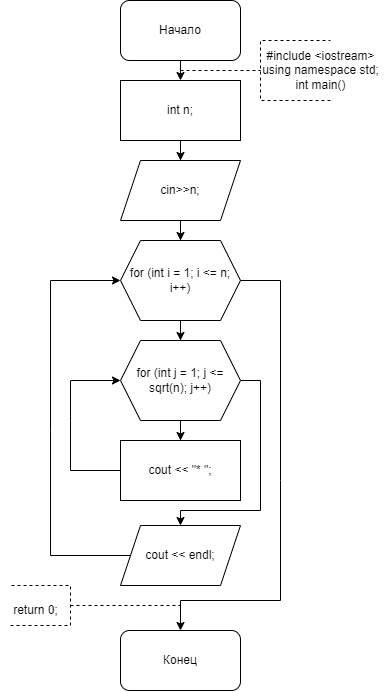

The diagram above was exported from draw.io. Its source (the exported page's mxGraphModel, read from the mxfile embedded in the PNG):
<mxGraphModel dx="1050" dy="522" grid="1" gridSize="10" guides="1" tooltips="1" connect="1" arrows="1" fold="1" page="1" pageScale="1" pageWidth="827" pageHeight="1169" math="0" shadow="0">
  <root>
    <mxCell id="WIyWlLk6GJQsqaUBKTNV-0" />
    <mxCell id="WIyWlLk6GJQsqaUBKTNV-1" parent="WIyWlLk6GJQsqaUBKTNV-0" />
    <mxCell id="bIyYS22T1Hng_MDaUYKB-0" value="Начало" style="rounded=1;whiteSpace=wrap;html=1;" parent="WIyWlLk6GJQsqaUBKTNV-1" vertex="1">
      <mxGeometry x="360" y="30" width="120" height="60" as="geometry" />
    </mxCell>
    <mxCell id="bIyYS22T1Hng_MDaUYKB-2" value="" style="endArrow=classic;html=1;rounded=0;exitX=0.5;exitY=1;exitDx=0;exitDy=0;entryX=0.5;entryY=0;entryDx=0;entryDy=0;" parent="WIyWlLk6GJQsqaUBKTNV-1" source="bIyYS22T1Hng_MDaUYKB-0" edge="1">
      <mxGeometry width="50" height="50" relative="1" as="geometry">
        <mxPoint x="390" y="200" as="sourcePoint" />
        <mxPoint x="420" y="110" as="targetPoint" />
      </mxGeometry>
    </mxCell>
    <mxCell id="bIyYS22T1Hng_MDaUYKB-3" value="" style="endArrow=none;dashed=1;html=1;rounded=0;" parent="WIyWlLk6GJQsqaUBKTNV-1" edge="1">
      <mxGeometry width="50" height="50" relative="1" as="geometry">
        <mxPoint x="420" y="100" as="sourcePoint" />
        <mxPoint x="500" y="100" as="targetPoint" />
      </mxGeometry>
    </mxCell>
    <mxCell id="bIyYS22T1Hng_MDaUYKB-4" value="" style="endArrow=none;dashed=1;html=1;rounded=0;" parent="WIyWlLk6GJQsqaUBKTNV-1" edge="1">
      <mxGeometry width="50" height="50" relative="1" as="geometry">
        <mxPoint x="570" y="130" as="sourcePoint" />
        <mxPoint x="570" y="70" as="targetPoint" />
        <Array as="points">
          <mxPoint x="500" y="130" />
          <mxPoint x="500" y="100" />
          <mxPoint x="500" y="70" />
        </Array>
      </mxGeometry>
    </mxCell>
    <mxCell id="bIyYS22T1Hng_MDaUYKB-5" value="&lt;div&gt;#include &amp;lt;iostream&amp;gt;&lt;/div&gt;&lt;div&gt;using namespace std;&lt;/div&gt;&lt;div&gt;int main()&lt;/div&gt;" style="text;html=1;align=center;verticalAlign=middle;resizable=0;points=[];autosize=1;strokeColor=none;fillColor=none;" parent="WIyWlLk6GJQsqaUBKTNV-1" vertex="1">
      <mxGeometry x="490" y="70" width="140" height="60" as="geometry" />
    </mxCell>
    <mxCell id="bIyYS22T1Hng_MDaUYKB-34" value="" style="edgeStyle=orthogonalEdgeStyle;rounded=0;orthogonalLoop=1;jettySize=auto;html=1;exitX=1;exitY=0.5;exitDx=0;exitDy=0;" parent="WIyWlLk6GJQsqaUBKTNV-1" target="bIyYS22T1Hng_MDaUYKB-33" edge="1">
      <mxGeometry relative="1" as="geometry">
        <Array as="points">
          <mxPoint x="600" y="670" />
          <mxPoint x="600" y="800" />
          <mxPoint x="520" y="800" />
        </Array>
        <mxPoint x="580" y="670" as="sourcePoint" />
      </mxGeometry>
    </mxCell>
    <mxCell id="bIyYS22T1Hng_MDaUYKB-40" value="" style="endArrow=classic;html=1;rounded=0;exitX=1;exitY=0.5;exitDx=0;exitDy=0;" parent="WIyWlLk6GJQsqaUBKTNV-1" target="bIyYS22T1Hng_MDaUYKB-41" edge="1">
      <mxGeometry width="50" height="50" relative="1" as="geometry">
        <mxPoint x="580" y="940" as="sourcePoint" />
        <mxPoint x="630" y="1052.6666937934028" as="targetPoint" />
        <Array as="points">
          <mxPoint x="640" y="940" />
          <mxPoint x="640" y="1030" />
          <mxPoint x="640" y="1070" />
          <mxPoint x="520" y="1070" />
        </Array>
      </mxGeometry>
    </mxCell>
    <mxCell id="bIyYS22T1Hng_MDaUYKB-46" value="Конец" style="rounded=1;whiteSpace=wrap;html=1;" parent="WIyWlLk6GJQsqaUBKTNV-1" vertex="1">
      <mxGeometry x="360" y="660" width="120" height="60" as="geometry" />
    </mxCell>
    <mxCell id="bIyYS22T1Hng_MDaUYKB-47" value="" style="endArrow=none;dashed=1;html=1;rounded=0;" parent="WIyWlLk6GJQsqaUBKTNV-1" edge="1">
      <mxGeometry width="50" height="50" relative="1" as="geometry">
        <mxPoint x="310" y="635" as="sourcePoint" />
        <mxPoint x="420" y="635" as="targetPoint" />
      </mxGeometry>
    </mxCell>
    <mxCell id="bIyYS22T1Hng_MDaUYKB-48" value="" style="endArrow=none;dashed=1;html=1;rounded=0;" parent="WIyWlLk6GJQsqaUBKTNV-1" edge="1">
      <mxGeometry width="50" height="50" relative="1" as="geometry">
        <mxPoint x="250" y="655" as="sourcePoint" />
        <mxPoint x="250" y="615" as="targetPoint" />
        <Array as="points">
          <mxPoint x="310" y="655" />
          <mxPoint x="310" y="625" />
          <mxPoint x="310" y="615" />
        </Array>
      </mxGeometry>
    </mxCell>
    <mxCell id="bIyYS22T1Hng_MDaUYKB-50" value="return 0;" style="text;html=1;align=center;verticalAlign=middle;resizable=0;points=[];autosize=1;strokeColor=none;fillColor=none;" parent="WIyWlLk6GJQsqaUBKTNV-1" vertex="1">
      <mxGeometry x="240" y="625" width="70" height="30" as="geometry" />
    </mxCell>
    <mxCell id="GtXVGuT-13B5AsF0dzHZ-2" value="" style="edgeStyle=orthogonalEdgeStyle;rounded=0;orthogonalLoop=1;jettySize=auto;html=1;" edge="1" parent="WIyWlLk6GJQsqaUBKTNV-1" source="GtXVGuT-13B5AsF0dzHZ-0" target="GtXVGuT-13B5AsF0dzHZ-1">
      <mxGeometry relative="1" as="geometry" />
    </mxCell>
    <mxCell id="GtXVGuT-13B5AsF0dzHZ-0" value="int n;" style="rounded=0;whiteSpace=wrap;html=1;" vertex="1" parent="WIyWlLk6GJQsqaUBKTNV-1">
      <mxGeometry x="360" y="110" width="120" height="60" as="geometry" />
    </mxCell>
    <mxCell id="GtXVGuT-13B5AsF0dzHZ-4" value="" style="edgeStyle=orthogonalEdgeStyle;rounded=0;orthogonalLoop=1;jettySize=auto;html=1;" edge="1" parent="WIyWlLk6GJQsqaUBKTNV-1" source="GtXVGuT-13B5AsF0dzHZ-1" target="GtXVGuT-13B5AsF0dzHZ-3">
      <mxGeometry relative="1" as="geometry" />
    </mxCell>
    <mxCell id="GtXVGuT-13B5AsF0dzHZ-1" value="cin&amp;gt;&amp;gt;n;" style="shape=parallelogram;perimeter=parallelogramPerimeter;whiteSpace=wrap;html=1;fixedSize=1;rounded=0;" vertex="1" parent="WIyWlLk6GJQsqaUBKTNV-1">
      <mxGeometry x="360" y="190" width="120" height="60" as="geometry" />
    </mxCell>
    <mxCell id="GtXVGuT-13B5AsF0dzHZ-6" value="" style="edgeStyle=orthogonalEdgeStyle;rounded=0;orthogonalLoop=1;jettySize=auto;html=1;" edge="1" parent="WIyWlLk6GJQsqaUBKTNV-1" source="GtXVGuT-13B5AsF0dzHZ-3" target="GtXVGuT-13B5AsF0dzHZ-5">
      <mxGeometry relative="1" as="geometry" />
    </mxCell>
    <mxCell id="GtXVGuT-13B5AsF0dzHZ-3" value="for (int i = 1; i &amp;lt;= n; i++)" style="shape=hexagon;perimeter=hexagonPerimeter2;whiteSpace=wrap;html=1;fixedSize=1;rounded=0;" vertex="1" parent="WIyWlLk6GJQsqaUBKTNV-1">
      <mxGeometry x="360" y="270" width="120" height="80" as="geometry" />
    </mxCell>
    <mxCell id="GtXVGuT-13B5AsF0dzHZ-8" value="" style="edgeStyle=orthogonalEdgeStyle;rounded=0;orthogonalLoop=1;jettySize=auto;html=1;" edge="1" parent="WIyWlLk6GJQsqaUBKTNV-1" source="GtXVGuT-13B5AsF0dzHZ-5" target="GtXVGuT-13B5AsF0dzHZ-7">
      <mxGeometry relative="1" as="geometry" />
    </mxCell>
    <mxCell id="GtXVGuT-13B5AsF0dzHZ-12" value="" style="edgeStyle=orthogonalEdgeStyle;rounded=0;orthogonalLoop=1;jettySize=auto;html=1;exitX=1;exitY=0.5;exitDx=0;exitDy=0;" edge="1" parent="WIyWlLk6GJQsqaUBKTNV-1" source="GtXVGuT-13B5AsF0dzHZ-5" target="GtXVGuT-13B5AsF0dzHZ-11">
      <mxGeometry relative="1" as="geometry">
        <Array as="points">
          <mxPoint x="500" y="410" />
          <mxPoint x="500" y="540" />
          <mxPoint x="420" y="540" />
        </Array>
      </mxGeometry>
    </mxCell>
    <mxCell id="GtXVGuT-13B5AsF0dzHZ-5" value="for (int j = 1; j &amp;lt;= sqrt(n); j++)" style="shape=hexagon;perimeter=hexagonPerimeter2;whiteSpace=wrap;html=1;fixedSize=1;rounded=0;" vertex="1" parent="WIyWlLk6GJQsqaUBKTNV-1">
      <mxGeometry x="360" y="370" width="120" height="80" as="geometry" />
    </mxCell>
    <mxCell id="GtXVGuT-13B5AsF0dzHZ-7" value="cout &amp;lt;&amp;lt; &quot;* &quot;;" style="whiteSpace=wrap;html=1;rounded=0;" vertex="1" parent="WIyWlLk6GJQsqaUBKTNV-1">
      <mxGeometry x="360" y="470" width="120" height="60" as="geometry" />
    </mxCell>
    <mxCell id="GtXVGuT-13B5AsF0dzHZ-9" value="" style="endArrow=classic;html=1;rounded=0;exitX=0;exitY=0.5;exitDx=0;exitDy=0;entryX=0;entryY=0.5;entryDx=0;entryDy=0;" edge="1" parent="WIyWlLk6GJQsqaUBKTNV-1" source="GtXVGuT-13B5AsF0dzHZ-7" target="GtXVGuT-13B5AsF0dzHZ-5">
      <mxGeometry width="50" height="50" relative="1" as="geometry">
        <mxPoint x="380" y="510" as="sourcePoint" />
        <mxPoint x="430" y="460" as="targetPoint" />
        <Array as="points">
          <mxPoint x="310" y="500" />
          <mxPoint x="310" y="450" />
          <mxPoint x="310" y="410" />
        </Array>
      </mxGeometry>
    </mxCell>
    <mxCell id="GtXVGuT-13B5AsF0dzHZ-11" value="cout &amp;lt;&amp;lt; endl;" style="shape=parallelogram;perimeter=parallelogramPerimeter;whiteSpace=wrap;html=1;fixedSize=1;rounded=0;" vertex="1" parent="WIyWlLk6GJQsqaUBKTNV-1">
      <mxGeometry x="360" y="555" width="120" height="60" as="geometry" />
    </mxCell>
    <mxCell id="GtXVGuT-13B5AsF0dzHZ-13" value="" style="endArrow=classic;html=1;rounded=0;exitX=0;exitY=0.5;exitDx=0;exitDy=0;entryX=0;entryY=0.5;entryDx=0;entryDy=0;" edge="1" parent="WIyWlLk6GJQsqaUBKTNV-1" source="GtXVGuT-13B5AsF0dzHZ-11" target="GtXVGuT-13B5AsF0dzHZ-3">
      <mxGeometry width="50" height="50" relative="1" as="geometry">
        <mxPoint x="380" y="450" as="sourcePoint" />
        <mxPoint x="430" y="400" as="targetPoint" />
        <Array as="points">
          <mxPoint x="290" y="585" />
          <mxPoint x="290" y="460" />
          <mxPoint x="290" y="310" />
        </Array>
      </mxGeometry>
    </mxCell>
    <mxCell id="GtXVGuT-13B5AsF0dzHZ-15" value="" style="endArrow=classic;html=1;rounded=0;exitX=1;exitY=0.5;exitDx=0;exitDy=0;entryX=0.5;entryY=0;entryDx=0;entryDy=0;" edge="1" parent="WIyWlLk6GJQsqaUBKTNV-1" source="GtXVGuT-13B5AsF0dzHZ-3" target="bIyYS22T1Hng_MDaUYKB-46">
      <mxGeometry width="50" height="50" relative="1" as="geometry">
        <mxPoint x="380" y="330" as="sourcePoint" />
        <mxPoint x="430" y="280" as="targetPoint" />
        <Array as="points">
          <mxPoint x="520" y="310" />
          <mxPoint x="520" y="510" />
          <mxPoint x="520" y="630" />
          <mxPoint x="420" y="630" />
        </Array>
      </mxGeometry>
    </mxCell>
  </root>
</mxGraphModel>